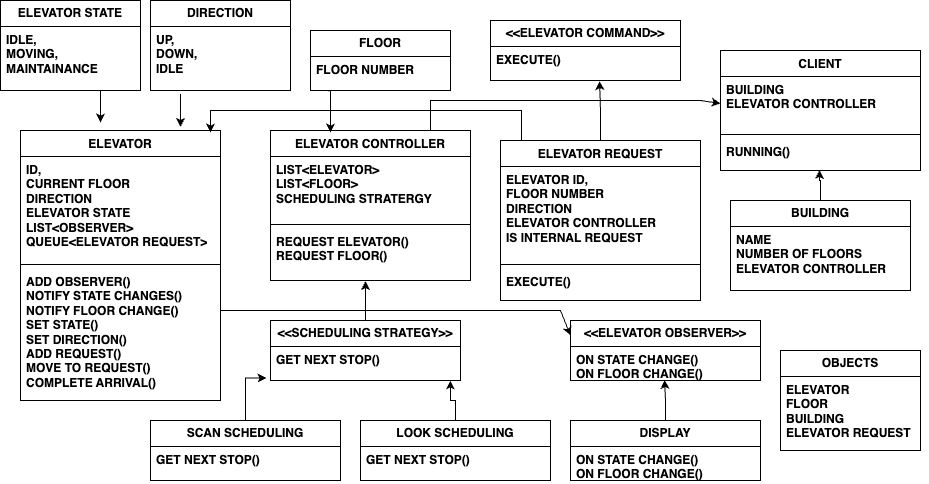

The diagram above was exported from draw.io. Its source (the exported page's mxGraphModel, read from the mxfile embedded in the PNG):
<mxGraphModel dx="1642" dy="1186" grid="1" gridSize="10" guides="1" tooltips="1" connect="1" arrows="1" fold="1" page="0" pageScale="1" pageWidth="850" pageHeight="1100" math="0" shadow="0">
  <root>
    <mxCell id="0" />
    <mxCell id="1" parent="0" />
    <mxCell id="FTGs2N2MuW13amGg_XTj-1" value="ELEVATOR" style="swimlane;fontStyle=1;align=center;verticalAlign=top;childLayout=stackLayout;horizontal=1;startSize=26;horizontalStack=0;resizeParent=1;resizeParentMax=0;resizeLast=0;collapsible=1;marginBottom=0;whiteSpace=wrap;html=1;" vertex="1" parent="1">
      <mxGeometry x="-360" y="-80" width="200" height="270" as="geometry" />
    </mxCell>
    <mxCell id="FTGs2N2MuW13amGg_XTj-2" value="&lt;b&gt;ID,&lt;br&gt;CURRENT FLOOR&lt;br&gt;DIRECTION&lt;br&gt;ELEVATOR STATE&lt;br&gt;LIST&amp;lt;OBSERVER&amp;gt;&lt;br&gt;QUEUE&amp;lt;ELEVATOR REQUEST&amp;gt;&lt;/b&gt;" style="text;strokeColor=none;fillColor=none;align=left;verticalAlign=top;spacingLeft=4;spacingRight=4;overflow=hidden;rotatable=0;points=[[0,0.5],[1,0.5]];portConstraint=eastwest;whiteSpace=wrap;html=1;" vertex="1" parent="FTGs2N2MuW13amGg_XTj-1">
      <mxGeometry y="26" width="200" height="104" as="geometry" />
    </mxCell>
    <mxCell id="FTGs2N2MuW13amGg_XTj-3" value="" style="line;strokeWidth=1;fillColor=none;align=left;verticalAlign=middle;spacingTop=-1;spacingLeft=3;spacingRight=3;rotatable=0;labelPosition=right;points=[];portConstraint=eastwest;strokeColor=inherit;" vertex="1" parent="FTGs2N2MuW13amGg_XTj-1">
      <mxGeometry y="130" width="200" height="8" as="geometry" />
    </mxCell>
    <mxCell id="FTGs2N2MuW13amGg_XTj-4" value="&lt;b&gt;ADD OBSERVER()&lt;br&gt;NOTIFY STATE CHANGES()&lt;br&gt;NOTIFY FLOOR CHANGE()&lt;br&gt;SET STATE()&lt;br&gt;SET DIRECTION()&lt;br&gt;ADD REQUEST()&lt;br&gt;MOVE TO REQUEST()&lt;br&gt;COMPLETE ARRIVAL()&lt;/b&gt;" style="text;strokeColor=none;fillColor=none;align=left;verticalAlign=top;spacingLeft=4;spacingRight=4;overflow=hidden;rotatable=0;points=[[0,0.5],[1,0.5]];portConstraint=eastwest;whiteSpace=wrap;html=1;" vertex="1" parent="FTGs2N2MuW13amGg_XTj-1">
      <mxGeometry y="138" width="200" height="132" as="geometry" />
    </mxCell>
    <mxCell id="FTGs2N2MuW13amGg_XTj-5" value="&lt;b&gt;DIRECTION&lt;/b&gt;" style="swimlane;fontStyle=0;childLayout=stackLayout;horizontal=1;startSize=26;fillColor=none;horizontalStack=0;resizeParent=1;resizeParentMax=0;resizeLast=0;collapsible=1;marginBottom=0;whiteSpace=wrap;html=1;" vertex="1" parent="1">
      <mxGeometry x="-230" y="-210" width="140" height="90" as="geometry" />
    </mxCell>
    <mxCell id="FTGs2N2MuW13amGg_XTj-6" value="&lt;b&gt;UP,&lt;br&gt;DOWN,&lt;br&gt;IDLE&lt;/b&gt;" style="text;strokeColor=none;fillColor=none;align=left;verticalAlign=top;spacingLeft=4;spacingRight=4;overflow=hidden;rotatable=0;points=[[0,0.5],[1,0.5]];portConstraint=eastwest;whiteSpace=wrap;html=1;" vertex="1" parent="FTGs2N2MuW13amGg_XTj-5">
      <mxGeometry y="26" width="140" height="64" as="geometry" />
    </mxCell>
    <mxCell id="FTGs2N2MuW13amGg_XTj-9" value="&lt;b&gt;FLOOR&lt;/b&gt;" style="swimlane;fontStyle=0;childLayout=stackLayout;horizontal=1;startSize=26;fillColor=none;horizontalStack=0;resizeParent=1;resizeParentMax=0;resizeLast=0;collapsible=1;marginBottom=0;whiteSpace=wrap;html=1;" vertex="1" parent="1">
      <mxGeometry x="-70" y="-180" width="140" height="60" as="geometry" />
    </mxCell>
    <mxCell id="FTGs2N2MuW13amGg_XTj-10" value="&lt;b&gt;FLOOR NUMBER&lt;/b&gt;" style="text;strokeColor=none;fillColor=none;align=left;verticalAlign=top;spacingLeft=4;spacingRight=4;overflow=hidden;rotatable=0;points=[[0,0.5],[1,0.5]];portConstraint=eastwest;whiteSpace=wrap;html=1;" vertex="1" parent="FTGs2N2MuW13amGg_XTj-9">
      <mxGeometry y="26" width="140" height="34" as="geometry" />
    </mxCell>
    <mxCell id="FTGs2N2MuW13amGg_XTj-60" style="edgeStyle=orthogonalEdgeStyle;rounded=0;orthogonalLoop=1;jettySize=auto;html=1;entryX=0.495;entryY=0.984;entryDx=0;entryDy=0;entryPerimeter=0;" edge="1" parent="1" source="FTGs2N2MuW13amGg_XTj-11" target="FTGs2N2MuW13amGg_XTj-58">
      <mxGeometry relative="1" as="geometry" />
    </mxCell>
    <mxCell id="FTGs2N2MuW13amGg_XTj-11" value="&lt;b&gt;BUILDING&lt;/b&gt;" style="swimlane;fontStyle=0;childLayout=stackLayout;horizontal=1;startSize=26;fillColor=none;horizontalStack=0;resizeParent=1;resizeParentMax=0;resizeLast=0;collapsible=1;marginBottom=0;whiteSpace=wrap;html=1;" vertex="1" parent="1">
      <mxGeometry x="350" y="-10" width="180" height="90" as="geometry" />
    </mxCell>
    <mxCell id="FTGs2N2MuW13amGg_XTj-12" value="&lt;b&gt;NAME&lt;br&gt;NUMBER OF FLOORS&lt;br&gt;ELEVATOR CONTROLLER&lt;br&gt;&lt;/b&gt;" style="text;strokeColor=none;fillColor=none;align=left;verticalAlign=top;spacingLeft=4;spacingRight=4;overflow=hidden;rotatable=0;points=[[0,0.5],[1,0.5]];portConstraint=eastwest;whiteSpace=wrap;html=1;" vertex="1" parent="FTGs2N2MuW13amGg_XTj-11">
      <mxGeometry y="26" width="180" height="64" as="geometry" />
    </mxCell>
    <mxCell id="FTGs2N2MuW13amGg_XTj-14" value="&lt;b&gt;ELEVATOR STATE&lt;/b&gt;" style="swimlane;fontStyle=0;childLayout=stackLayout;horizontal=1;startSize=26;fillColor=none;horizontalStack=0;resizeParent=1;resizeParentMax=0;resizeLast=0;collapsible=1;marginBottom=0;whiteSpace=wrap;html=1;" vertex="1" parent="1">
      <mxGeometry x="-380" y="-210" width="140" height="90" as="geometry" />
    </mxCell>
    <mxCell id="FTGs2N2MuW13amGg_XTj-15" value="&lt;b&gt;IDLE,&lt;br&gt;MOVING,&lt;br&gt;MAINTAINANCE&lt;br&gt;&lt;/b&gt;" style="text;strokeColor=none;fillColor=none;align=left;verticalAlign=top;spacingLeft=4;spacingRight=4;overflow=hidden;rotatable=0;points=[[0,0.5],[1,0.5]];portConstraint=eastwest;whiteSpace=wrap;html=1;" vertex="1" parent="FTGs2N2MuW13amGg_XTj-14">
      <mxGeometry y="26" width="140" height="64" as="geometry" />
    </mxCell>
    <mxCell id="FTGs2N2MuW13amGg_XTj-46" style="edgeStyle=orthogonalEdgeStyle;rounded=0;orthogonalLoop=1;jettySize=auto;html=1;exitX=1;exitY=0.5;exitDx=0;exitDy=0;" edge="1" parent="FTGs2N2MuW13amGg_XTj-14" source="FTGs2N2MuW13amGg_XTj-15" target="FTGs2N2MuW13amGg_XTj-15">
      <mxGeometry relative="1" as="geometry" />
    </mxCell>
    <mxCell id="FTGs2N2MuW13amGg_XTj-62" style="edgeStyle=orthogonalEdgeStyle;rounded=0;orthogonalLoop=1;jettySize=auto;html=1;entryX=0.574;entryY=1.015;entryDx=0;entryDy=0;entryPerimeter=0;" edge="1" parent="1" source="FTGs2N2MuW13amGg_XTj-18" target="FTGs2N2MuW13amGg_XTj-23">
      <mxGeometry relative="1" as="geometry" />
    </mxCell>
    <mxCell id="FTGs2N2MuW13amGg_XTj-18" value="ELEVATOR REQUEST" style="swimlane;fontStyle=1;align=center;verticalAlign=top;childLayout=stackLayout;horizontal=1;startSize=26;horizontalStack=0;resizeParent=1;resizeParentMax=0;resizeLast=0;collapsible=1;marginBottom=0;whiteSpace=wrap;html=1;" vertex="1" parent="1">
      <mxGeometry x="120" y="-70" width="200" height="160" as="geometry" />
    </mxCell>
    <mxCell id="FTGs2N2MuW13amGg_XTj-19" value="&lt;b&gt;ELEVATOR ID,&lt;br&gt;FLOOR NUMBER&lt;br&gt;DIRECTION&lt;br&gt;ELEVATOR CONTROLLER&lt;br&gt;IS INTERNAL REQUEST&lt;br&gt;&lt;/b&gt;" style="text;strokeColor=none;fillColor=none;align=left;verticalAlign=top;spacingLeft=4;spacingRight=4;overflow=hidden;rotatable=0;points=[[0,0.5],[1,0.5]];portConstraint=eastwest;whiteSpace=wrap;html=1;" vertex="1" parent="FTGs2N2MuW13amGg_XTj-18">
      <mxGeometry y="26" width="200" height="94" as="geometry" />
    </mxCell>
    <mxCell id="FTGs2N2MuW13amGg_XTj-20" value="" style="line;strokeWidth=1;fillColor=none;align=left;verticalAlign=middle;spacingTop=-1;spacingLeft=3;spacingRight=3;rotatable=0;labelPosition=right;points=[];portConstraint=eastwest;strokeColor=inherit;" vertex="1" parent="FTGs2N2MuW13amGg_XTj-18">
      <mxGeometry y="120" width="200" height="8" as="geometry" />
    </mxCell>
    <mxCell id="FTGs2N2MuW13amGg_XTj-21" value="&lt;b&gt;EXECUTE()&lt;/b&gt;" style="text;strokeColor=none;fillColor=none;align=left;verticalAlign=top;spacingLeft=4;spacingRight=4;overflow=hidden;rotatable=0;points=[[0,0.5],[1,0.5]];portConstraint=eastwest;whiteSpace=wrap;html=1;" vertex="1" parent="FTGs2N2MuW13amGg_XTj-18">
      <mxGeometry y="128" width="200" height="32" as="geometry" />
    </mxCell>
    <mxCell id="FTGs2N2MuW13amGg_XTj-22" value="&lt;b&gt;&amp;lt;&amp;lt;ELEVATOR COMMAND&amp;gt;&amp;gt;&lt;/b&gt;" style="swimlane;fontStyle=0;childLayout=stackLayout;horizontal=1;startSize=26;fillColor=none;horizontalStack=0;resizeParent=1;resizeParentMax=0;resizeLast=0;collapsible=1;marginBottom=0;whiteSpace=wrap;html=1;" vertex="1" parent="1">
      <mxGeometry x="110" y="-190" width="190" height="60" as="geometry" />
    </mxCell>
    <mxCell id="FTGs2N2MuW13amGg_XTj-23" value="&lt;b&gt;EXECUTE()&lt;/b&gt;" style="text;strokeColor=none;fillColor=none;align=left;verticalAlign=top;spacingLeft=4;spacingRight=4;overflow=hidden;rotatable=0;points=[[0,0.5],[1,0.5]];portConstraint=eastwest;whiteSpace=wrap;html=1;" vertex="1" parent="FTGs2N2MuW13amGg_XTj-22">
      <mxGeometry y="26" width="190" height="34" as="geometry" />
    </mxCell>
    <mxCell id="FTGs2N2MuW13amGg_XTj-52" style="edgeStyle=orthogonalEdgeStyle;rounded=0;orthogonalLoop=1;jettySize=auto;html=1;entryX=0.475;entryY=1.01;entryDx=0;entryDy=0;entryPerimeter=0;" edge="1" parent="1" source="FTGs2N2MuW13amGg_XTj-25" target="FTGs2N2MuW13amGg_XTj-44">
      <mxGeometry relative="1" as="geometry" />
    </mxCell>
    <mxCell id="FTGs2N2MuW13amGg_XTj-25" value="&lt;b&gt;&amp;lt;&amp;lt;SCHEDULING STRATEGY&amp;gt;&amp;gt;&lt;/b&gt;" style="swimlane;fontStyle=0;childLayout=stackLayout;horizontal=1;startSize=26;fillColor=none;horizontalStack=0;resizeParent=1;resizeParentMax=0;resizeLast=0;collapsible=1;marginBottom=0;whiteSpace=wrap;html=1;" vertex="1" parent="1">
      <mxGeometry x="-110" y="110" width="190" height="60" as="geometry" />
    </mxCell>
    <mxCell id="FTGs2N2MuW13amGg_XTj-26" value="&lt;b&gt;GET NEXT STOP()&lt;/b&gt;" style="text;strokeColor=none;fillColor=none;align=left;verticalAlign=top;spacingLeft=4;spacingRight=4;overflow=hidden;rotatable=0;points=[[0,0.5],[1,0.5]];portConstraint=eastwest;whiteSpace=wrap;html=1;" vertex="1" parent="FTGs2N2MuW13amGg_XTj-25">
      <mxGeometry y="26" width="190" height="34" as="geometry" />
    </mxCell>
    <mxCell id="FTGs2N2MuW13amGg_XTj-31" style="edgeStyle=orthogonalEdgeStyle;rounded=0;orthogonalLoop=1;jettySize=auto;html=1;entryX=-0.021;entryY=0.926;entryDx=0;entryDy=0;entryPerimeter=0;" edge="1" parent="1" source="FTGs2N2MuW13amGg_XTj-27" target="FTGs2N2MuW13amGg_XTj-26">
      <mxGeometry relative="1" as="geometry" />
    </mxCell>
    <mxCell id="FTGs2N2MuW13amGg_XTj-27" value="&lt;b&gt;SCAN SCHEDULING&lt;/b&gt;" style="swimlane;fontStyle=0;childLayout=stackLayout;horizontal=1;startSize=26;fillColor=none;horizontalStack=0;resizeParent=1;resizeParentMax=0;resizeLast=0;collapsible=1;marginBottom=0;whiteSpace=wrap;html=1;" vertex="1" parent="1">
      <mxGeometry x="-230" y="210" width="190" height="60" as="geometry" />
    </mxCell>
    <mxCell id="FTGs2N2MuW13amGg_XTj-28" value="&lt;b&gt;GET NEXT STOP()&lt;/b&gt;" style="text;strokeColor=none;fillColor=none;align=left;verticalAlign=top;spacingLeft=4;spacingRight=4;overflow=hidden;rotatable=0;points=[[0,0.5],[1,0.5]];portConstraint=eastwest;whiteSpace=wrap;html=1;" vertex="1" parent="FTGs2N2MuW13amGg_XTj-27">
      <mxGeometry y="26" width="190" height="34" as="geometry" />
    </mxCell>
    <mxCell id="FTGs2N2MuW13amGg_XTj-33" style="edgeStyle=orthogonalEdgeStyle;rounded=0;orthogonalLoop=1;jettySize=auto;html=1;entryX=0.947;entryY=1;entryDx=0;entryDy=0;entryPerimeter=0;" edge="1" parent="1" source="FTGs2N2MuW13amGg_XTj-29" target="FTGs2N2MuW13amGg_XTj-26">
      <mxGeometry relative="1" as="geometry" />
    </mxCell>
    <mxCell id="FTGs2N2MuW13amGg_XTj-29" value="&lt;b&gt;LOOK SCHEDULING&lt;/b&gt;" style="swimlane;fontStyle=0;childLayout=stackLayout;horizontal=1;startSize=26;fillColor=none;horizontalStack=0;resizeParent=1;resizeParentMax=0;resizeLast=0;collapsible=1;marginBottom=0;whiteSpace=wrap;html=1;" vertex="1" parent="1">
      <mxGeometry x="-20" y="210" width="190" height="60" as="geometry" />
    </mxCell>
    <mxCell id="FTGs2N2MuW13amGg_XTj-30" value="&lt;b&gt;GET NEXT STOP()&lt;/b&gt;" style="text;strokeColor=none;fillColor=none;align=left;verticalAlign=top;spacingLeft=4;spacingRight=4;overflow=hidden;rotatable=0;points=[[0,0.5],[1,0.5]];portConstraint=eastwest;whiteSpace=wrap;html=1;" vertex="1" parent="FTGs2N2MuW13amGg_XTj-29">
      <mxGeometry y="26" width="190" height="34" as="geometry" />
    </mxCell>
    <mxCell id="FTGs2N2MuW13amGg_XTj-34" value="&lt;b&gt;&amp;lt;&amp;lt;ELEVATOR OBSERVER&amp;gt;&amp;gt;&lt;/b&gt;" style="swimlane;fontStyle=0;childLayout=stackLayout;horizontal=1;startSize=26;fillColor=none;horizontalStack=0;resizeParent=1;resizeParentMax=0;resizeLast=0;collapsible=1;marginBottom=0;whiteSpace=wrap;html=1;" vertex="1" parent="1">
      <mxGeometry x="190" y="110" width="190" height="60" as="geometry" />
    </mxCell>
    <mxCell id="FTGs2N2MuW13amGg_XTj-35" value="&lt;b&gt;ON STATE CHANGE()&lt;br&gt;ON FLOOR CHANGE()&lt;br&gt;&lt;/b&gt;" style="text;strokeColor=none;fillColor=none;align=left;verticalAlign=top;spacingLeft=4;spacingRight=4;overflow=hidden;rotatable=0;points=[[0,0.5],[1,0.5]];portConstraint=eastwest;whiteSpace=wrap;html=1;" vertex="1" parent="FTGs2N2MuW13amGg_XTj-34">
      <mxGeometry y="26" width="190" height="34" as="geometry" />
    </mxCell>
    <mxCell id="FTGs2N2MuW13amGg_XTj-40" style="edgeStyle=orthogonalEdgeStyle;rounded=0;orthogonalLoop=1;jettySize=auto;html=1;entryX=0.495;entryY=0.985;entryDx=0;entryDy=0;entryPerimeter=0;" edge="1" parent="1" source="FTGs2N2MuW13amGg_XTj-36" target="FTGs2N2MuW13amGg_XTj-35">
      <mxGeometry relative="1" as="geometry" />
    </mxCell>
    <mxCell id="FTGs2N2MuW13amGg_XTj-36" value="&lt;b&gt;DISPLAY&lt;/b&gt;" style="swimlane;fontStyle=0;childLayout=stackLayout;horizontal=1;startSize=26;fillColor=none;horizontalStack=0;resizeParent=1;resizeParentMax=0;resizeLast=0;collapsible=1;marginBottom=0;whiteSpace=wrap;html=1;" vertex="1" parent="1">
      <mxGeometry x="190" y="210" width="190" height="60" as="geometry" />
    </mxCell>
    <mxCell id="FTGs2N2MuW13amGg_XTj-37" value="&lt;b&gt;ON STATE CHANGE()&lt;br&gt;ON FLOOR CHANGE()&lt;br&gt;&lt;/b&gt;" style="text;strokeColor=none;fillColor=none;align=left;verticalAlign=top;spacingLeft=4;spacingRight=4;overflow=hidden;rotatable=0;points=[[0,0.5],[1,0.5]];portConstraint=eastwest;whiteSpace=wrap;html=1;" vertex="1" parent="FTGs2N2MuW13amGg_XTj-36">
      <mxGeometry y="26" width="190" height="34" as="geometry" />
    </mxCell>
    <mxCell id="FTGs2N2MuW13amGg_XTj-41" value="ELEVATOR CONTROLLER" style="swimlane;fontStyle=1;align=center;verticalAlign=top;childLayout=stackLayout;horizontal=1;startSize=26;horizontalStack=0;resizeParent=1;resizeParentMax=0;resizeLast=0;collapsible=1;marginBottom=0;whiteSpace=wrap;html=1;" vertex="1" parent="1">
      <mxGeometry x="-110" y="-80" width="200" height="150" as="geometry" />
    </mxCell>
    <mxCell id="FTGs2N2MuW13amGg_XTj-42" value="&lt;b&gt;LIST&amp;lt;ELEVATOR&amp;gt;&lt;br&gt;LIST&amp;lt;FLOOR&amp;gt;&lt;br&gt;SCHEDULING STRATERGY&lt;br&gt;&lt;br&gt;&lt;/b&gt;" style="text;strokeColor=none;fillColor=none;align=left;verticalAlign=top;spacingLeft=4;spacingRight=4;overflow=hidden;rotatable=0;points=[[0,0.5],[1,0.5]];portConstraint=eastwest;whiteSpace=wrap;html=1;" vertex="1" parent="FTGs2N2MuW13amGg_XTj-41">
      <mxGeometry y="26" width="200" height="64" as="geometry" />
    </mxCell>
    <mxCell id="FTGs2N2MuW13amGg_XTj-43" value="" style="line;strokeWidth=1;fillColor=none;align=left;verticalAlign=middle;spacingTop=-1;spacingLeft=3;spacingRight=3;rotatable=0;labelPosition=right;points=[];portConstraint=eastwest;strokeColor=inherit;" vertex="1" parent="FTGs2N2MuW13amGg_XTj-41">
      <mxGeometry y="90" width="200" height="8" as="geometry" />
    </mxCell>
    <mxCell id="FTGs2N2MuW13amGg_XTj-44" value="&lt;b&gt;REQUEST ELEVATOR()&lt;br&gt;REQUEST FLOOR()&lt;br&gt;&lt;br&gt;&lt;/b&gt;" style="text;strokeColor=none;fillColor=none;align=left;verticalAlign=top;spacingLeft=4;spacingRight=4;overflow=hidden;rotatable=0;points=[[0,0.5],[1,0.5]];portConstraint=eastwest;whiteSpace=wrap;html=1;" vertex="1" parent="FTGs2N2MuW13amGg_XTj-41">
      <mxGeometry y="98" width="200" height="52" as="geometry" />
    </mxCell>
    <mxCell id="FTGs2N2MuW13amGg_XTj-47" value="" style="endArrow=classic;html=1;rounded=0;entryX=0.8;entryY=-0.013;entryDx=0;entryDy=0;entryPerimeter=0;exitX=0.214;exitY=1.055;exitDx=0;exitDy=0;exitPerimeter=0;" edge="1" parent="1" source="FTGs2N2MuW13amGg_XTj-6" target="FTGs2N2MuW13amGg_XTj-1">
      <mxGeometry width="50" height="50" relative="1" as="geometry">
        <mxPoint x="-250" y="-80" as="sourcePoint" />
        <mxPoint x="-200" y="-130" as="targetPoint" />
      </mxGeometry>
    </mxCell>
    <mxCell id="FTGs2N2MuW13amGg_XTj-48" value="" style="endArrow=classic;html=1;rounded=0;entryX=0.8;entryY=-0.013;entryDx=0;entryDy=0;entryPerimeter=0;exitX=0.214;exitY=1.055;exitDx=0;exitDy=0;exitPerimeter=0;" edge="1" parent="1">
      <mxGeometry width="50" height="50" relative="1" as="geometry">
        <mxPoint x="-280" y="-120" as="sourcePoint" />
        <mxPoint x="-280" y="-88" as="targetPoint" />
      </mxGeometry>
    </mxCell>
    <mxCell id="FTGs2N2MuW13amGg_XTj-51" value="" style="endArrow=classic;html=1;rounded=0;entryX=0.8;entryY=-0.013;entryDx=0;entryDy=0;entryPerimeter=0;exitX=0.129;exitY=1.015;exitDx=0;exitDy=0;exitPerimeter=0;" edge="1" parent="1" source="FTGs2N2MuW13amGg_XTj-10">
      <mxGeometry width="50" height="50" relative="1" as="geometry">
        <mxPoint x="-50" y="-110" as="sourcePoint" />
        <mxPoint x="-50" y="-78" as="targetPoint" />
        <Array as="points">
          <mxPoint x="-50" y="-120" />
        </Array>
      </mxGeometry>
    </mxCell>
    <mxCell id="FTGs2N2MuW13amGg_XTj-54" value="" style="endArrow=classic;html=1;rounded=0;entryX=0.8;entryY=-0.013;entryDx=0;entryDy=0;entryPerimeter=0;exitX=0.105;exitY=-0.003;exitDx=0;exitDy=0;exitPerimeter=0;" edge="1" parent="1" source="FTGs2N2MuW13amGg_XTj-18">
      <mxGeometry width="50" height="50" relative="1" as="geometry">
        <mxPoint x="240" y="-60" as="sourcePoint" />
        <mxPoint x="-170" y="-78" as="targetPoint" />
        <Array as="points">
          <mxPoint x="141" y="-100" />
          <mxPoint x="40" y="-100" />
          <mxPoint x="-170" y="-100" />
        </Array>
      </mxGeometry>
    </mxCell>
    <mxCell id="FTGs2N2MuW13amGg_XTj-55" value="CLIENT" style="swimlane;fontStyle=1;align=center;verticalAlign=top;childLayout=stackLayout;horizontal=1;startSize=26;horizontalStack=0;resizeParent=1;resizeParentMax=0;resizeLast=0;collapsible=1;marginBottom=0;whiteSpace=wrap;html=1;" vertex="1" parent="1">
      <mxGeometry x="340" y="-160" width="200" height="120" as="geometry" />
    </mxCell>
    <mxCell id="FTGs2N2MuW13amGg_XTj-56" value="&lt;b&gt;BUILDING&lt;br&gt;ELEVATOR CONTROLLER&lt;br&gt;&lt;br&gt;&lt;/b&gt;" style="text;strokeColor=none;fillColor=none;align=left;verticalAlign=top;spacingLeft=4;spacingRight=4;overflow=hidden;rotatable=0;points=[[0,0.5],[1,0.5]];portConstraint=eastwest;whiteSpace=wrap;html=1;" vertex="1" parent="FTGs2N2MuW13amGg_XTj-55">
      <mxGeometry y="26" width="200" height="54" as="geometry" />
    </mxCell>
    <mxCell id="FTGs2N2MuW13amGg_XTj-57" value="" style="line;strokeWidth=1;fillColor=none;align=left;verticalAlign=middle;spacingTop=-1;spacingLeft=3;spacingRight=3;rotatable=0;labelPosition=right;points=[];portConstraint=eastwest;strokeColor=inherit;" vertex="1" parent="FTGs2N2MuW13amGg_XTj-55">
      <mxGeometry y="80" width="200" height="8" as="geometry" />
    </mxCell>
    <mxCell id="FTGs2N2MuW13amGg_XTj-58" value="&lt;b&gt;RUNNING()&lt;/b&gt;" style="text;strokeColor=none;fillColor=none;align=left;verticalAlign=top;spacingLeft=4;spacingRight=4;overflow=hidden;rotatable=0;points=[[0,0.5],[1,0.5]];portConstraint=eastwest;whiteSpace=wrap;html=1;" vertex="1" parent="FTGs2N2MuW13amGg_XTj-55">
      <mxGeometry y="88" width="200" height="32" as="geometry" />
    </mxCell>
    <mxCell id="FTGs2N2MuW13amGg_XTj-63" value="" style="endArrow=classic;html=1;rounded=0;entryX=0;entryY=0.5;entryDx=0;entryDy=0;" edge="1" parent="1" target="FTGs2N2MuW13amGg_XTj-56">
      <mxGeometry width="50" height="50" relative="1" as="geometry">
        <mxPoint x="50" y="-80" as="sourcePoint" />
        <mxPoint x="100" y="-130" as="targetPoint" />
        <Array as="points">
          <mxPoint x="50" y="-110" />
          <mxPoint x="320" y="-110" />
        </Array>
      </mxGeometry>
    </mxCell>
    <mxCell id="FTGs2N2MuW13amGg_XTj-65" value="" style="endArrow=classic;html=1;rounded=0;entryX=0;entryY=0.25;entryDx=0;entryDy=0;" edge="1" parent="1" target="FTGs2N2MuW13amGg_XTj-34">
      <mxGeometry width="50" height="50" relative="1" as="geometry">
        <mxPoint x="-160" y="100" as="sourcePoint" />
        <mxPoint x="-110" y="50" as="targetPoint" />
        <Array as="points">
          <mxPoint x="180" y="100" />
        </Array>
      </mxGeometry>
    </mxCell>
    <mxCell id="FTGs2N2MuW13amGg_XTj-66" value="&lt;b&gt;OBJECTS&lt;/b&gt;" style="swimlane;fontStyle=0;childLayout=stackLayout;horizontal=1;startSize=26;fillColor=none;horizontalStack=0;resizeParent=1;resizeParentMax=0;resizeLast=0;collapsible=1;marginBottom=0;whiteSpace=wrap;html=1;" vertex="1" parent="1">
      <mxGeometry x="400" y="140" width="140" height="100" as="geometry" />
    </mxCell>
    <mxCell id="FTGs2N2MuW13amGg_XTj-67" value="&lt;b&gt;ELEVATOR&lt;br&gt;FLOOR&lt;br&gt;BUILDING&lt;br&gt;ELEVATOR REQUEST&lt;br&gt;&lt;br&gt;&lt;/b&gt;" style="text;strokeColor=none;fillColor=none;align=left;verticalAlign=top;spacingLeft=4;spacingRight=4;overflow=hidden;rotatable=0;points=[[0,0.5],[1,0.5]];portConstraint=eastwest;whiteSpace=wrap;html=1;" vertex="1" parent="FTGs2N2MuW13amGg_XTj-66">
      <mxGeometry y="26" width="140" height="74" as="geometry" />
    </mxCell>
    <mxCell id="FTGs2N2MuW13amGg_XTj-68" style="edgeStyle=orthogonalEdgeStyle;rounded=0;orthogonalLoop=1;jettySize=auto;html=1;exitX=1;exitY=0.5;exitDx=0;exitDy=0;" edge="1" parent="FTGs2N2MuW13amGg_XTj-66" source="FTGs2N2MuW13amGg_XTj-67" target="FTGs2N2MuW13amGg_XTj-67">
      <mxGeometry relative="1" as="geometry" />
    </mxCell>
  </root>
</mxGraphModel>